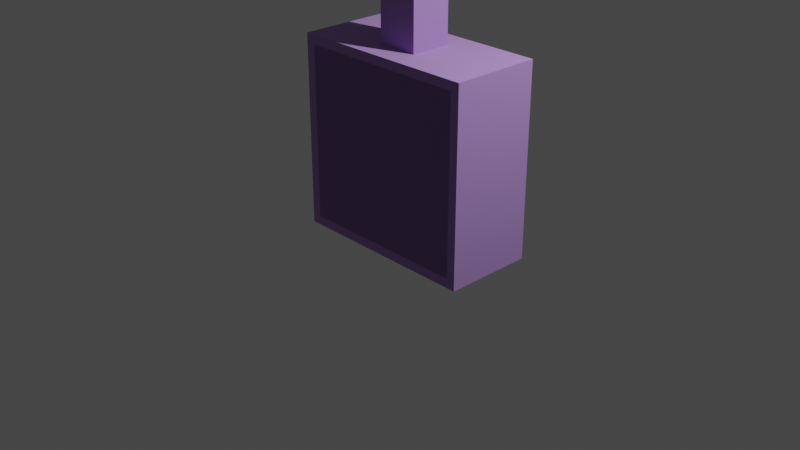 # Source: ceiling_mirror.blend  (saved by Blender 3.6.11; exported with 4.5.12 LTS)
import bpy
from mathutils import Matrix  # noqa: F401  (used for matrix-valued properties, if any)

bpy.ops.wm.read_factory_settings(use_empty=True)
scene = bpy.context.scene
scene.name = 'Scene'

# ---- collections
col_collection = bpy.data.collections.new('Collection'); scene.collection.children.link(col_collection)

# ---- materials (node trees are filled in below, after node groups)
mat_material_002 = bpy.data.materials.new('Material.002')
mat_material_002.alpha_threshold = 0.0
mat_material_002.roughness = 0.5
mat_material_002.line_color = (0.0, 0.0, 0.0, 1.0)
mat_material_001 = bpy.data.materials.new('Material.001')
mat_material_001.diffuse_color = (0.09866, 0.1482, 0.8, 1.0)

# ---- material node trees
mat_material_002.use_nodes = True; mat_material_002.node_tree.nodes.clear()
_N = mat_material_002.node_tree.nodes; _L = mat_material_002.node_tree.links
n0 = _N.new('ShaderNodeOutputMaterial'); n0.name = 'Material Output'; n0.location = (297, 339)
n1 = _N.new('ShaderNodeBsdfGlass'); n1.name = 'Glass BSDF'; n1.location = (81, 303)
n1.distribution = 'BECKMANN'
n1.inputs[2].default_value = 1.45
_L.new(n1.outputs[0], n0.inputs[0])
n0.is_active_output = True
mat_material_001.use_nodes = True; mat_material_001.node_tree.nodes.clear()
_N = mat_material_001.node_tree.nodes; _L = mat_material_001.node_tree.links
n0 = _N.new('ShaderNodeOutputMaterial'); n0.name = 'Material Output'; n0.location = (300, 300)
n1 = _N.new('ShaderNodeMixShader'); n1.name = 'Mix Shader'; n1.location = (110, 300)
n1.inputs[0].default_value = 0.3
n2 = _N.new('ShaderNodeBsdfDiffuse'); n2.name = 'Diffuse BSDF'; n2.location = (-90, 250)
n2.inputs[0].default_value = (0.4223, 0.1833, 0.7, 1.0)
n3 = _N.new('ShaderNodeBsdfAnisotropic'); n3.name = 'Glossy BSDF'; n3.location = (-90, 225)
n3.distribution = 'GGX'
n3.inputs[0].default_value = (1.0, 1.0, 1.0, 1.0)
n3.inputs[1].default_value = 2.0
_L.new(n1.outputs[0], n0.inputs[0])
_L.new(n2.outputs[0], n1.inputs[1])
_L.new(n3.outputs[0], n1.inputs[2])
n0.is_active_output = True

# ---- world
world_world = bpy.data.worlds.new('World'); scene.world = world_world
world_world.use_nodes = True; world_world.node_tree.nodes.clear()
_N = world_world.node_tree.nodes; _L = world_world.node_tree.links
n0 = _N.new('ShaderNodeOutputWorld'); n0.name = 'World Output'; n0.location = (300, 300)
n1 = _N.new('ShaderNodeBackground'); n1.name = 'Background'; n1.location = (10, 300)
n1.inputs[0].default_value = (0.05088, 0.05088, 0.05088, 1.0)
_L.new(n1.outputs[0], n0.inputs[0])
n0.is_active_output = True
world_world.color = (0.05088, 0.05088, 0.05088)
world_world.use_sun_shadow = False
world_world.sun_shadow_jitter_overblur = 0.0

# ---- cameras
cam_camera = bpy.data.cameras.new('Camera')
cam_camera.clip_end = 100.0
cam_camera.ortho_scale = 7.314

# ---- lights
light_light = bpy.data.lights.new('Light', 'POINT')
light_light.transmission_factor = 0.0
light_light.energy = 1000.0
light_light.shadow_soft_size = 0.1
light_light.shadow_maximum_resolution = 0.006
light_light.use_absolute_resolution = True

# ---- meshes
me_cube_012 = bpy.data.meshes.new('Cube.012')
me_cube_012.from_pydata([(-4.628, 0.0, -4.628), (-4.628, 0.0, 4.628), (4.628, 0.0, -4.628), (4.628, 0.0, 4.628)], [], [(2, 3, 1, 0)])
_uv = me_cube_012.uv_layers.new(name='UVMap')
_uv.uv.foreach_set('vector', [0.375, 0.75, 0.625, 0.75, 0.625, 1.0, 0.375, 1.0])
me_cube_012.materials.append(mat_material_002)
me_cube_012.update()
me_cube_011 = bpy.data.meshes.new('Cube.011')
me_cube_011.from_pydata([(-1.0, -1.0, -13.64), (-1.0, -1.0, 1.0), (-1.0, 1.0, -13.64), (-1.0, 1.0, 1.0), (1.0, -1.0, -13.64), (1.0, -1.0, 1.0), (1.0, 1.0, -13.64), (1.0, 1.0, 1.0), (-4.502, -2.189, -22.33), (-4.502, -2.189, -13.08), (-4.502, 2.16, -22.33), (-4.502, 2.16, -13.08), (4.755, -2.189, -22.33), (4.755, -2.189, -13.08), (4.755, 2.16, -22.33), (4.755, 2.16, -13.08)], [], [(0, 1, 3, 2), (2, 3, 7, 6), (6, 7, 5, 4), (4, 5, 1, 0), (2, 6, 4, 0), (7, 3, 1, 5), (8, 9, 11, 10), (10, 11, 15, 14), (14, 15, 13, 12), (10, 14, 12, 8), (15, 11, 9, 13), (8, 12, 13, 9)])
_uv = me_cube_011.uv_layers.new(name='UVMap')
_uv.uv.foreach_set('vector', [0.375, 0.0, 0.625, 0.0, 0.625, 0.25, 0.375, 0.25, 0.375, 0.25, 0.625, 0.25, 0.625, 0.5, 0.375, 0.5, 0.375, 0.5, 0.625, 0.5, 0.625, 0.75, 0.375, 0.75, 0.375, 0.75, 0.625, 0.75, 0.625, 1.0, 0.375, 1.0, 0.125, 0.5, 0.375, 0.5, 0.375, 0.75, 0.125, 0.75, 0.625, 0.5, 0.875, 0.5, 0.875, 0.75, 0.625, 0.75, 0.375, 0.0, 0.625, 0.0, 0.625, 0.25, 0.375, 0.25, 0.375, 0.25, 0.625, 0.25, 0.625, 0.5, 0.375, 0.5, 0.375, 0.5, 0.625, 0.5, 0.625, 0.75, 0.375, 0.75, 0.125, 0.5, 0.375, 0.5, 0.375, 0.75, 0.125, 0.75, 0.625, 0.5, 0.875, 0.5, 0.875, 0.75, 0.625, 0.75, 0.125, 0.75, 0.375, 0.75, 0.625, 0.75, 0.875, 0.75])
me_cube_011.materials.append(mat_material_001)
me_cube_011.update()

# ---- objects
ob_light = bpy.data.objects.new('Light', light_light)
ob_camera = bpy.data.objects.new('Camera', cam_camera)
ob_leg_001 = bpy.data.objects.new('Leg.001', me_cube_012)
ob_leg = bpy.data.objects.new('Leg', me_cube_011)

# ---- transforms, parenting, visibility, modifiers, constraints
ob_light.location = (4.076, 1.005, 5.904)
ob_light.rotation_euler = (0.6503, 0.05522, 1.866)
ob_light.lock_rotations_4d = False
ob_light.empty_display_type = 'ARROWS'
ob_light.color = (0.0, 0.0, 0.0, 0.0)
ob_light.lineart.crease_threshold = 0.0
ob_camera.location = (7.359, -6.926, 4.958)
ob_camera.rotation_euler = (1.109, 0.0, 0.8149)
ob_camera.lock_rotations_4d = False
ob_camera.empty_display_type = 'ARROWS'
ob_camera.color = (0.0, 0.0, 0.0, 0.0)
ob_camera.display_type = 'WIRE'
ob_camera.lineart.crease_threshold = 0.0
ob_leg_001.location = (0.2921, -0.5302, 0.8958)
ob_leg_001.scale = (0.1955, 0.1955, 0.1955)
ob_leg.location = (0.2605, -0.05585, 4.721)
ob_leg.scale = (0.2161, 0.2161, 0.2161)

# ---- collection membership
col_collection.objects.link(ob_light)
col_collection.objects.link(ob_camera)
col_collection.objects.link(ob_leg_001)
col_collection.objects.link(ob_leg)

# ---- scene / render settings (as saved in the file)
scene.camera = ob_camera
scene.frame_start = 1; scene.frame_end = 250; scene.frame_set(1)
scene.render.engine = 'CYCLES'
scene.cycles.sampling_pattern = 'TABULATED_SOBOL'
scene.view_settings.view_transform = 'Filmic'
bpy.context.view_layer.update()
